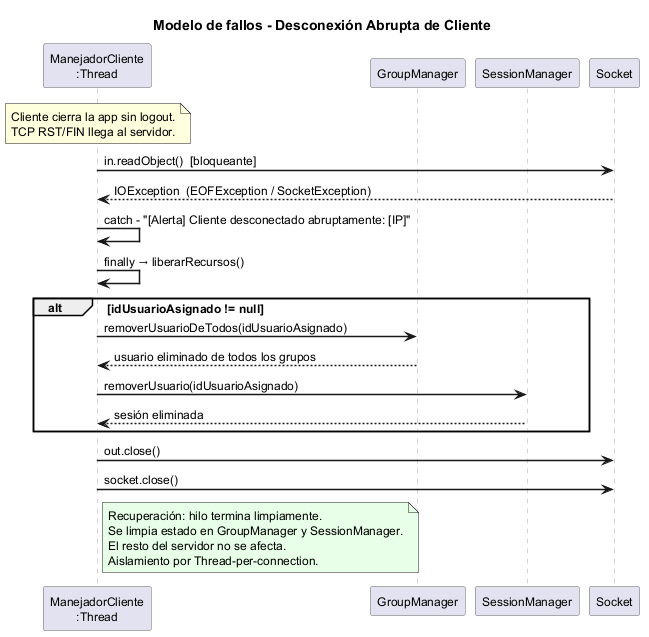

The diagram above was rendered by PlantUML. Its source (embedded in the PNG):
@startuml seq_crash
title Modelo de fallos - Desconexión Abrupta de Cliente

skinparam sequenceArrowThickness 1.5
skinparam sequenceParticipantBorderColor #666666
skinparam sequenceLifeLineBorderColor #AAAAAA
skinparam defaultFontSize 12
skinparam shadowing false

participant "ManejadorCliente\n:Thread" as MC
participant "GroupManager"             as GM
participant "SessionManager"           as SM
participant "Socket"                   as SOC

note over MC : Cliente cierra la app sin logout.\nTCP RST/FIN llega al servidor.

MC  ->  SOC : in.readObject()  [bloqueante]
SOC --> MC  : IOException  (EOFException / SocketException)

MC  ->  MC  : catch - "[Alerta] Cliente desconectado abruptamente: [IP]"
MC  ->  MC  : finally → liberarRecursos()

alt idUsuarioAsignado != null
    MC  ->  GM  : removerUsuarioDeTodos(idUsuarioAsignado)
    GM  --> MC  : usuario eliminado de todos los grupos
    MC  ->  SM  : removerUsuario(idUsuarioAsignado)
    SM  --> MC  : sesión eliminada
end

MC  ->  SOC : out.close()
MC  ->  SOC : socket.close()

note right of MC #E8FFE8
  Recuperación: hilo termina limpiamente.
  Se limpia estado en GroupManager y SessionManager.
  El resto del servidor no se afecta.
  Aislamiento por Thread-per-connection.
end note

@enduml